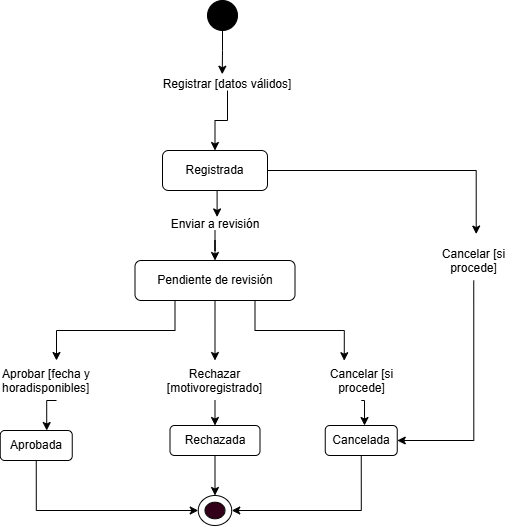

The diagram above was exported from draw.io. Its source (the exported page's mxGraphModel, read from the mxfile embedded in the PNG):
<mxGraphModel dx="1241" dy="803" grid="1" gridSize="10" guides="1" tooltips="1" connect="1" arrows="1" fold="1" page="1" pageScale="1" pageWidth="850" pageHeight="1100" math="0" shadow="0">
  <root>
    <mxCell id="0" />
    <mxCell id="1" parent="0" />
    <mxCell id="Irihkme0zLmzjmvLlmhi-3" parent="1" style="ellipse;whiteSpace=wrap;html=1;shapeInside=1;aspect=fixed;fillColor=#000000;" value="" vertex="1">
      <mxGeometry height="30" width="30" x="395" y="20" as="geometry" />
    </mxCell>
    <mxCell id="Irihkme0zLmzjmvLlmhi-13" edge="1" parent="1" source="Irihkme0zLmzjmvLlmhi-5" style="edgeStyle=orthogonalEdgeStyle;rounded=0;orthogonalLoop=1;jettySize=auto;html=1;exitX=0.5;exitY=1;exitDx=0;exitDy=0;entryX=0.5;entryY=0;entryDx=0;entryDy=0;defaultLabelBackgroundColor=page;labelPadding=0 4;" target="Irihkme0zLmzjmvLlmhi-6">
      <mxGeometry relative="1" as="geometry" />
    </mxCell>
    <mxCell id="Irihkme0zLmzjmvLlmhi-5" parent="1" style="text;whiteSpace=wrap;html=1;align=center;" value="Registrar [datos válidos]" vertex="1">
      <mxGeometry height="20" width="150" x="340" y="90" as="geometry" />
    </mxCell>
    <mxCell id="Irihkme0zLmzjmvLlmhi-6" parent="1" style="rounded=1;whiteSpace=wrap;html=1;roundedPerimeter=1;" value="Registrada" vertex="1">
      <mxGeometry height="40" width="105" x="350" y="170" as="geometry" />
    </mxCell>
    <mxCell id="Irihkme0zLmzjmvLlmhi-11" edge="1" parent="1" source="Irihkme0zLmzjmvLlmhi-3" style="edgeStyle=orthogonalEdgeStyle;rounded=0;orthogonalLoop=1;jettySize=auto;html=1;exitX=0.5;exitY=1;exitDx=0;exitDy=0;entryX=0.465;entryY=0.187;entryDx=0;entryDy=0;entryPerimeter=0;defaultLabelBackgroundColor=page;labelPadding=0 4;" target="Irihkme0zLmzjmvLlmhi-5">
      <mxGeometry relative="1" as="geometry" />
    </mxCell>
    <mxCell id="Irihkme0zLmzjmvLlmhi-17" edge="1" parent="1" source="Irihkme0zLmzjmvLlmhi-14" style="edgeStyle=orthogonalEdgeStyle;rounded=0;orthogonalLoop=1;jettySize=auto;html=1;defaultLabelBackgroundColor=page;labelPadding=0 4;" target="Irihkme0zLmzjmvLlmhi-16" value="">
      <mxGeometry relative="1" as="geometry" />
    </mxCell>
    <mxCell id="Irihkme0zLmzjmvLlmhi-14" parent="1" style="text;whiteSpace=wrap;html=1;align=center;" value="Enviar a revisión" vertex="1">
      <mxGeometry height="20" width="150" x="327.5" y="230" as="geometry" />
    </mxCell>
    <mxCell id="Irihkme0zLmzjmvLlmhi-15" edge="1" parent="1" source="Irihkme0zLmzjmvLlmhi-6" style="edgeStyle=orthogonalEdgeStyle;rounded=0;orthogonalLoop=1;jettySize=auto;html=1;exitX=0.5;exitY=1;exitDx=0;exitDy=0;entryX=0.514;entryY=0.322;entryDx=0;entryDy=0;entryPerimeter=0;defaultLabelBackgroundColor=page;labelPadding=0 4;" target="Irihkme0zLmzjmvLlmhi-14">
      <mxGeometry relative="1" as="geometry" />
    </mxCell>
    <mxCell id="Irihkme0zLmzjmvLlmhi-25" edge="1" parent="1" source="Irihkme0zLmzjmvLlmhi-16" style="edgeStyle=orthogonalEdgeStyle;rounded=0;orthogonalLoop=1;jettySize=auto;html=1;exitX=0.25;exitY=1;exitDx=0;exitDy=0;entryX=0.5;entryY=0;entryDx=0;entryDy=0;defaultLabelBackgroundColor=page;labelPadding=0 4;" target="Irihkme0zLmzjmvLlmhi-18">
      <mxGeometry relative="1" as="geometry" />
    </mxCell>
    <mxCell id="Irihkme0zLmzjmvLlmhi-26" edge="1" parent="1" source="Irihkme0zLmzjmvLlmhi-16" style="edgeStyle=orthogonalEdgeStyle;rounded=0;orthogonalLoop=1;jettySize=auto;html=1;exitX=0.5;exitY=1;exitDx=0;exitDy=0;entryX=0.5;entryY=0;entryDx=0;entryDy=0;defaultLabelBackgroundColor=page;labelPadding=0 4;" target="Irihkme0zLmzjmvLlmhi-20">
      <mxGeometry relative="1" as="geometry" />
    </mxCell>
    <mxCell id="Irihkme0zLmzjmvLlmhi-16" parent="1" style="rounded=1;whiteSpace=wrap;html=1;roundedPerimeter=1;" value="Pendiente de revisión" vertex="1">
      <mxGeometry height="40" width="160" x="322.5" y="280" as="geometry" />
    </mxCell>
    <mxCell id="Irihkme0zLmzjmvLlmhi-32" edge="1" parent="1" source="Irihkme0zLmzjmvLlmhi-18" style="edgeStyle=orthogonalEdgeStyle;rounded=0;orthogonalLoop=1;jettySize=auto;html=1;exitX=0.5;exitY=1;exitDx=0;exitDy=0;entryX=0.642;entryY=0.012;entryDx=0;entryDy=0;defaultLabelBackgroundColor=page;labelPadding=0 4;" target="Irihkme0zLmzjmvLlmhi-28">
      <mxGeometry relative="1" as="geometry" />
    </mxCell>
    <mxCell id="Irihkme0zLmzjmvLlmhi-18" parent="1" style="text;whiteSpace=wrap;html=1;" value="Aprobar [fecha y horadisponibles]" vertex="1">
      <mxGeometry height="40" width="112.5" x="187.75" y="380" as="geometry" />
    </mxCell>
    <mxCell id="Irihkme0zLmzjmvLlmhi-34" edge="1" parent="1" source="Irihkme0zLmzjmvLlmhi-20" style="edgeStyle=orthogonalEdgeStyle;rounded=0;orthogonalLoop=1;jettySize=auto;html=1;exitX=0.5;exitY=1;exitDx=0;exitDy=0;entryX=0.5;entryY=0;entryDx=0;entryDy=0;defaultLabelBackgroundColor=page;labelPadding=0 4;" target="Irihkme0zLmzjmvLlmhi-29">
      <mxGeometry relative="1" as="geometry" />
    </mxCell>
    <mxCell id="Irihkme0zLmzjmvLlmhi-20" parent="1" style="text;whiteSpace=wrap;html=1;align=center;" value="Rechazar [motivoregistrado]" vertex="1">
      <mxGeometry height="40" width="112.5" x="346.25" y="380" as="geometry" />
    </mxCell>
    <mxCell id="Irihkme0zLmzjmvLlmhi-35" edge="1" parent="1" source="Irihkme0zLmzjmvLlmhi-22" style="edgeStyle=orthogonalEdgeStyle;rounded=0;orthogonalLoop=1;jettySize=auto;html=1;exitX=0.5;exitY=1;exitDx=0;exitDy=0;entryX=0.535;entryY=0.116;entryDx=0;entryDy=0;defaultLabelBackgroundColor=page;labelPadding=0 4;" target="Irihkme0zLmzjmvLlmhi-30">
      <mxGeometry relative="1" as="geometry" />
    </mxCell>
    <mxCell id="Irihkme0zLmzjmvLlmhi-22" parent="1" style="text;whiteSpace=wrap;html=1;align=center;" value="&lt;div&gt;&lt;div&gt;&lt;div&gt;&lt;div&gt;&lt;div&gt;&lt;div&gt;Cancelar [si procede]&lt;/div&gt;&lt;/div&gt;&lt;/div&gt;&lt;/div&gt;&lt;/div&gt;&lt;/div&gt;&lt;h3&gt;&lt;/h3&gt;" vertex="1">
      <mxGeometry height="40" width="112.5" x="492.5" y="380" as="geometry" />
    </mxCell>
    <mxCell id="Irihkme0zLmzjmvLlmhi-27" edge="1" parent="1" source="Irihkme0zLmzjmvLlmhi-16" style="edgeStyle=orthogonalEdgeStyle;rounded=0;orthogonalLoop=1;jettySize=auto;html=1;exitX=0.75;exitY=1;exitDx=0;exitDy=0;entryX=0.349;entryY=0.005;entryDx=0;entryDy=0;entryPerimeter=0;defaultLabelBackgroundColor=page;labelPadding=0 4;" target="Irihkme0zLmzjmvLlmhi-22">
      <mxGeometry relative="1" as="geometry" />
    </mxCell>
    <mxCell id="Irihkme0zLmzjmvLlmhi-28" parent="1" style="rounded=1;whiteSpace=wrap;html=1;roundedPerimeter=1;" value="Aprobada" vertex="1">
      <mxGeometry height="30" width="72" x="187.75" y="450" as="geometry" />
    </mxCell>
    <mxCell id="Irihkme0zLmzjmvLlmhi-29" parent="1" style="rounded=1;whiteSpace=wrap;html=1;roundedPerimeter=1;" value="Rechazada" vertex="1">
      <mxGeometry height="30" width="90" x="357.5" y="445" as="geometry" />
    </mxCell>
    <mxCell id="Irihkme0zLmzjmvLlmhi-30" parent="1" style="rounded=1;whiteSpace=wrap;html=1;roundedPerimeter=1;" value="Cancelada" vertex="1">
      <mxGeometry height="30" width="72" x="512.75" y="445" as="geometry" />
    </mxCell>
    <mxCell id="Irihkme0zLmzjmvLlmhi-39" edge="1" parent="1" source="Irihkme0zLmzjmvLlmhi-36" style="edgeStyle=orthogonalEdgeStyle;rounded=0;orthogonalLoop=1;jettySize=auto;html=1;exitX=0.5;exitY=1;exitDx=0;exitDy=0;entryX=1;entryY=0.5;entryDx=0;entryDy=0;defaultLabelBackgroundColor=page;labelPadding=0 4;" target="Irihkme0zLmzjmvLlmhi-30">
      <mxGeometry relative="1" as="geometry" />
    </mxCell>
    <mxCell id="Irihkme0zLmzjmvLlmhi-36" parent="1" style="text;whiteSpace=wrap;html=1;align=center;" value="&lt;div&gt;&lt;div&gt;&lt;div&gt;&lt;div&gt;&lt;div&gt;&lt;div&gt;Cancelar [si procede]&lt;/div&gt;&lt;/div&gt;&lt;/div&gt;&lt;/div&gt;&lt;/div&gt;&lt;/div&gt;&lt;h3&gt;&lt;/h3&gt;" vertex="1">
      <mxGeometry height="40" width="112.5" x="605" y="260" as="geometry" />
    </mxCell>
    <mxCell id="Irihkme0zLmzjmvLlmhi-37" edge="1" parent="1" source="Irihkme0zLmzjmvLlmhi-6" style="edgeStyle=orthogonalEdgeStyle;rounded=0;orthogonalLoop=1;jettySize=auto;html=1;exitX=1;exitY=0.5;exitDx=0;exitDy=0;entryX=0.522;entryY=-0.161;entryDx=0;entryDy=0;entryPerimeter=0;defaultLabelBackgroundColor=page;labelPadding=0 4;" target="Irihkme0zLmzjmvLlmhi-36">
      <mxGeometry relative="1" as="geometry" />
    </mxCell>
    <mxCell id="Irihkme0zLmzjmvLlmhi-40" parent="1" style="ellipse;whiteSpace=wrap;html=1;shapeInside=1;aspect=fixed;fillColor=#33001A;" value="" vertex="1">
      <mxGeometry height="20" width="20" x="392.5" y="520" as="geometry" />
    </mxCell>
    <mxCell id="Irihkme0zLmzjmvLlmhi-42" parent="1" style="verticalLabelPosition=bottom;verticalAlign=top;html=1;shape=mxgraph.basic.donut;dx=6.73;perimeter=ellipsePerimeter;labelPerimeter=1;" value="" vertex="1">
      <mxGeometry height="30" width="33.5" x="385.75" y="515" as="geometry" />
    </mxCell>
    <mxCell id="Irihkme0zLmzjmvLlmhi-43" edge="1" parent="1" source="Irihkme0zLmzjmvLlmhi-28" style="edgeStyle=orthogonalEdgeStyle;rounded=0;orthogonalLoop=1;jettySize=auto;html=1;exitX=0.5;exitY=1;exitDx=0;exitDy=0;entryX=0;entryY=0.5;entryDx=0;entryDy=0;entryPerimeter=0;defaultLabelBackgroundColor=page;labelPadding=0 4;" target="Irihkme0zLmzjmvLlmhi-42">
      <mxGeometry relative="1" as="geometry" />
    </mxCell>
    <mxCell id="Irihkme0zLmzjmvLlmhi-44" edge="1" parent="1" source="Irihkme0zLmzjmvLlmhi-29" style="edgeStyle=orthogonalEdgeStyle;rounded=0;orthogonalLoop=1;jettySize=auto;html=1;exitX=0.5;exitY=1;exitDx=0;exitDy=0;entryX=0.5;entryY=0;entryDx=0;entryDy=0;entryPerimeter=0;defaultLabelBackgroundColor=page;labelPadding=0 4;" target="Irihkme0zLmzjmvLlmhi-42">
      <mxGeometry relative="1" as="geometry" />
    </mxCell>
    <mxCell id="Irihkme0zLmzjmvLlmhi-46" edge="1" parent="1" source="Irihkme0zLmzjmvLlmhi-30" style="edgeStyle=orthogonalEdgeStyle;rounded=0;orthogonalLoop=1;jettySize=auto;html=1;exitX=0.5;exitY=1;exitDx=0;exitDy=0;entryX=1;entryY=0.5;entryDx=0;entryDy=0;entryPerimeter=0;defaultLabelBackgroundColor=page;labelPadding=0 4;" target="Irihkme0zLmzjmvLlmhi-42">
      <mxGeometry relative="1" as="geometry" />
    </mxCell>
  </root>
</mxGraphModel>